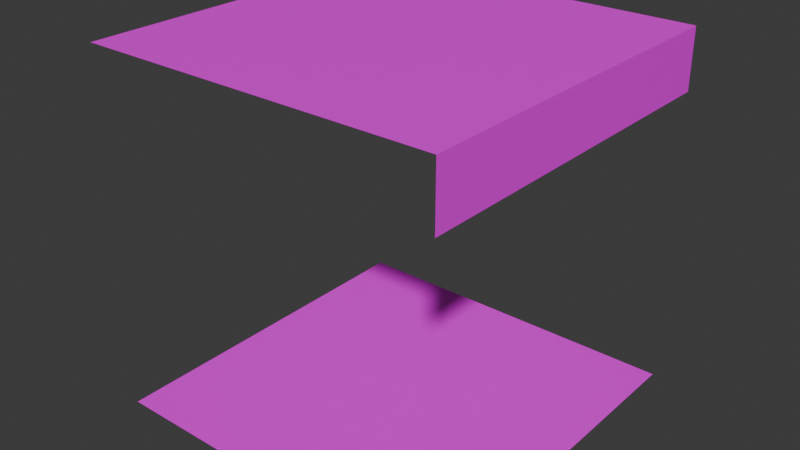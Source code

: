 # Source: wall_6_door.blend  (saved by Blender 4.4.32; exported with 4.5.12 LTS)
import bpy
from mathutils import Matrix  # noqa: F401  (used for matrix-valued properties, if any)

bpy.ops.wm.read_factory_settings(use_empty=True)
scene = bpy.context.scene
scene.name = 'Scene'

# ---- collections
col_collection = bpy.data.collections.new('Collection'); scene.collection.children.link(col_collection)

# ---- images (referenced by path relative to the original .blend; pixels are not part of the script)
import os
ASSET_DIR = os.environ.get("B2B_ASSET_DIR", "")  # directory of the original .blend (textures are referenced by path, not embedded)
HERE = os.path.dirname(os.path.abspath(__file__))  # packed textures are extracted next to this script under _unpacked/

def load_image(name, relpath, width, height, colorspace="sRGB"):
    """Load a texture the original file referenced (path relative to the .blend, or extracted next to this script)."""
    p = next((c for c in (os.path.join(HERE, relpath), os.path.join(ASSET_DIR, relpath)) if relpath and os.path.exists(c)), "")
    if p:
        img = bpy.data.images.load(p, check_existing=True)
        img.name = name
    else:  # same state as the original file: an image datablock whose file is absent (Cycles renders it pink)
        img = bpy.data.images.new(name, width, height)
        img.source = "FILE"
        img.filepath = "//" + (relpath or name)
    img.colorspace_settings.name = colorspace
    return img
img_diffuse_bmp_001 = load_image('diffuse.bmp.001', 'diffuse.bmp', 1024, 1024, 'sRGB')

# ---- materials (node trees are filled in below, after node groups)
mat_material = bpy.data.materials.new('Material')
mat_material.alpha_threshold = 0.0
mat_material.roughness = 0.5
mat_material.line_color = (0.0, 0.0, 0.0, 1.0)

# ---- material node trees
mat_material.use_nodes = True; mat_material.node_tree.nodes.clear()
_N = mat_material.node_tree.nodes; _L = mat_material.node_tree.links
n0 = _N.new('ShaderNodeOutputMaterial'); n0.name = 'Material Output'; n0.location = (300, 300)
n1 = _N.new('ShaderNodeBsdfPrincipled'); n1.name = 'Principled BSDF'; n1.location = (10, 300)
n1.inputs[3].default_value = 1.45
n2 = _N.new('ShaderNodeTexImage'); n2.name = 'Image Texture'; n2.location = (-280, 280)
n2.image = img_diffuse_bmp_001
n2.interpolation = 'Closest'
_L.new(n1.outputs[0], n0.inputs[0])
_L.new(n2.outputs[0], n1.inputs[0])
n0.is_active_output = True

# ---- world
world_world = bpy.data.worlds.new('World'); scene.world = world_world
world_world.use_nodes = True; world_world.node_tree.nodes.clear()
_N = world_world.node_tree.nodes; _L = world_world.node_tree.links
n0 = _N.new('ShaderNodeOutputWorld'); n0.name = 'World Output'; n0.location = (300, 300)
n1 = _N.new('ShaderNodeBackground'); n1.name = 'Background'; n1.location = (10, 300)
n1.inputs[0].default_value = (0.05088, 0.05088, 0.05088, 1.0)
_L.new(n1.outputs[0], n0.inputs[0])
n0.is_active_output = True
world_world.color = (0.05088, 0.05088, 0.05088)
world_world.sun_shadow_jitter_overblur = 0.0

# ---- meshes
me_cube = bpy.data.meshes.new('Cube')
me_cube.from_pydata([(1.5, 1.5, 2.384e-07), (1.5, -1.5, 2.384e-07), (-1.5, 1.5, 2.384e-07), (-1.5, -1.5, 2.384e-07), (1.5, 1.5, 3.0), (1.5, 1.5, 2.5), (1.5, -1.5, 3.0), (1.5, -1.5, 2.5), (-1.5, 1.5, 3.0), (-1.5, -1.5, 3.0)], [], [(2, 3, 1, 0), (4, 6, 9, 8), (5, 7, 6, 4)])
_uv = me_cube.uv_layers.new(name='UVMap')
_uv.uv.foreach_set('vector', [0.5146, 0.9437, 0.5146, 0.9437, 0.5146, 0.9437, 0.5146, 0.9437, 0.4824, 0.9303, 0.4824, 0.9303, 0.4824, 0.9303, 0.4824, 0.9303, 0.5478, 0.9303, 0.5478, 0.9303, 0.5478, 0.9303, 0.5478, 0.9303])
me_cube.materials.append(mat_material)
me_cube.use_mirror_vertex_groups = False
me_cube.update()

# ---- objects
ob_cube = bpy.data.objects.new('Cube', me_cube)

# ---- transforms, parenting, visibility, modifiers, constraints
ob_cube.location = (0.0, 0.0, 0.0)
ob_cube.lock_rotations_4d = False
ob_cube.empty_display_type = 'ARROWS'
ob_cube.lineart.crease_threshold = 0.0

# ---- collection membership
col_collection.objects.link(ob_cube)

# ---- scene / render settings (as saved in the file)
scene.frame_start = 1; scene.frame_end = 250; scene.frame_set(1)
scene.render.engine = 'BLENDER_EEVEE_NEXT'
bpy.context.view_layer.update()

# ---- added for rendering (the .blend has no active camera and no usable light): camera, sun
cam_auto = bpy.data.cameras.new('AutoCamera')
cam_auto.lens = 50.0
cam_auto.sensor_width = 36.0
cam_auto.clip_end = 1000.0
ob_auto_camera = bpy.data.objects.new('AutoCamera', cam_auto)
scene.collection.objects.link(ob_auto_camera)
ob_auto_camera.location = (4.80761, -5.76913, 5.34609)
ob_auto_camera.rotation_euler = (1.09748, -7.21219e-08, 0.694738)
scene.camera = ob_auto_camera
light_auto_sun = bpy.data.lights.new('AutoSun', 'SUN')
light_auto_sun.energy = 3.0
light_auto_sun.angle = 0.0523599
ob_auto_sun = bpy.data.objects.new('AutoSun', light_auto_sun)
scene.collection.objects.link(ob_auto_sun)
ob_auto_sun.rotation_euler = (0.872665, 0.174533, 0.523599)
bpy.context.view_layer.update()
